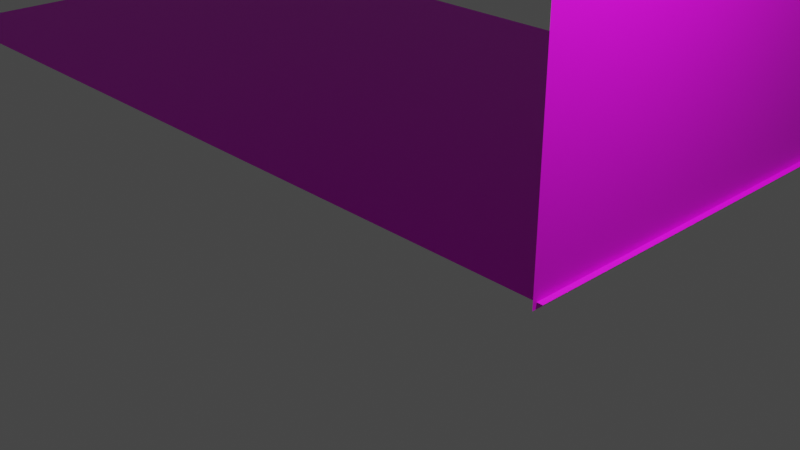 # Source: nanimonaikabe-ura.blend  (saved by Blender 3.6.13; exported with 4.5.12 LTS)
import bpy
from mathutils import Matrix  # noqa: F401  (used for matrix-valued properties, if any)

bpy.ops.wm.read_factory_settings(use_empty=True)
scene = bpy.context.scene
scene.name = 'Scene'

# ---- collections
col_collection = bpy.data.collections.new('Collection'); scene.collection.children.link(col_collection)
col_2 = bpy.data.collections.new('コレクション 2'); scene.collection.children.link(col_2)

# ---- images (referenced by path relative to the original .blend; pixels are not part of the script)
import os
ASSET_DIR = os.environ.get("B2B_ASSET_DIR", "")  # directory of the original .blend (textures are referenced by path, not embedded)
HERE = os.path.dirname(os.path.abspath(__file__))  # packed textures are extracted next to this script under _unpacked/

def load_image(name, relpath, width, height, colorspace="sRGB"):
    """Load a texture the original file referenced (path relative to the .blend, or extracted next to this script)."""
    p = next((c for c in (os.path.join(HERE, relpath), os.path.join(ASSET_DIR, relpath)) if relpath and os.path.exists(c)), "")
    if p:
        img = bpy.data.images.load(p, check_existing=True)
        img.name = name
    else:  # same state as the original file: an image datablock whose file is absent (Cycles renders it pink)
        img = bpy.data.images.new(name, width, height)
        img.source = "FILE"
        img.filepath = "//" + (relpath or name)
    img.colorspace_settings.name = colorspace
    return img
img_back_png = load_image('Back.png', 'Back.png', 1024, 1024, 'sRGB')

# ---- materials (node trees are filled in below, after node groups)
mat_x = bpy.data.materials.new('マテリアル')
mat_x.use_transparent_shadow = False
mat_002 = bpy.data.materials.new('マテリアル.002')
mat_002.use_transparent_shadow = False
mat_003 = bpy.data.materials.new('マテリアル.003')
mat_003.use_transparent_shadow = False

# ---- material node trees
mat_x.use_nodes = True; mat_x.node_tree.nodes.clear()
_N = mat_x.node_tree.nodes; _L = mat_x.node_tree.links
n0 = _N.new('ShaderNodeBsdfPrincipled'); n0.name = 'プリンシプルBSDF'; n0.location = (10, 300)
n0.distribution = 'GGX'
n0.subsurface_method = 'RANDOM_WALK_SKIN'
n0.inputs[3].default_value = 1.45
n0.inputs[27].default_value = (0.0, 0.0, 0.0, 1.0)
n0.inputs[28].default_value = 1.0
n1 = _N.new('ShaderNodeOutputMaterial'); n1.name = 'マテリアル出力'; n1.location = (300, 300)
n2 = _N.new('ShaderNodeTexImage'); n2.name = '画像テクスチャ'; n2.location = (-280, 275)
n2.image = img_back_png
_L.new(n0.outputs[0], n1.inputs[0])
_L.new(n2.outputs[0], n0.inputs[0])
n1.is_active_output = True
mat_002.use_nodes = True; mat_002.node_tree.nodes.clear()
_N = mat_002.node_tree.nodes; _L = mat_002.node_tree.links
n0 = _N.new('ShaderNodeBsdfPrincipled'); n0.name = 'プリンシプルBSDF'; n0.location = (10, 300)
n0.distribution = 'GGX'
n0.subsurface_method = 'RANDOM_WALK_SKIN'
n0.inputs[3].default_value = 1.45
n0.inputs[27].default_value = (0.0, 0.0, 0.0, 1.0)
n0.inputs[28].default_value = 1.0
n1 = _N.new('ShaderNodeOutputMaterial'); n1.name = 'マテリアル出力'; n1.location = (300, 300)
n2 = _N.new('ShaderNodeTexImage'); n2.name = '画像テクスチャ'; n2.location = (-280, 275)
n2.image = img_back_png
_L.new(n0.outputs[0], n1.inputs[0])
_L.new(n2.outputs[0], n0.inputs[0])
n1.is_active_output = True
mat_003.use_nodes = True; mat_003.node_tree.nodes.clear()
_N = mat_003.node_tree.nodes; _L = mat_003.node_tree.links
n0 = _N.new('ShaderNodeBsdfPrincipled'); n0.name = 'プリンシプルBSDF'; n0.location = (10, 300)
n0.distribution = 'GGX'
n0.subsurface_method = 'RANDOM_WALK_SKIN'
n0.inputs[3].default_value = 1.45
n0.inputs[27].default_value = (0.0, 0.0, 0.0, 1.0)
n0.inputs[28].default_value = 1.0
n1 = _N.new('ShaderNodeOutputMaterial'); n1.name = 'マテリアル出力'; n1.location = (300, 300)
n2 = _N.new('ShaderNodeTexImage'); n2.name = '画像テクスチャ'; n2.location = (-280, 275)
n2.image = img_back_png
_L.new(n0.outputs[0], n1.inputs[0])
_L.new(n2.outputs[0], n0.inputs[0])
n1.is_active_output = True

# ---- world
world_world = bpy.data.worlds.new('World'); scene.world = world_world
world_world.use_nodes = True; world_world.node_tree.nodes.clear()
_N = world_world.node_tree.nodes; _L = world_world.node_tree.links
n0 = _N.new('ShaderNodeOutputWorld'); n0.name = 'World Output'; n0.location = (300, 300)
n1 = _N.new('ShaderNodeBackground'); n1.name = 'Background'; n1.location = (10, 300)
n1.inputs[0].default_value = (0.05088, 0.05088, 0.05088, 1.0)
_L.new(n1.outputs[0], n0.inputs[0])
n0.is_active_output = True
world_world.color = (0.05088, 0.05088, 0.05088)
world_world.use_sun_shadow = False
world_world.sun_shadow_jitter_overblur = 0.0

# ---- cameras
cam_camera = bpy.data.cameras.new('Camera')
cam_camera.clip_end = 100.0
cam_camera.ortho_scale = 7.314
cam_camera_001 = bpy.data.cameras.new('Camera.001')
cam_camera_001.clip_end = 100.0
cam_camera_001.ortho_scale = 7.314

# ---- lights
light_light = bpy.data.lights.new('Light', 'POINT')
light_light.transmission_factor = 0.0
light_light.energy = 1000.0
light_light.shadow_soft_size = 0.1
light_light.shadow_maximum_resolution = 0.006
light_light.use_absolute_resolution = True
light_light_001 = bpy.data.lights.new('Light.001', 'POINT')
light_light_001.transmission_factor = 0.0
light_light_001.energy = 1000.0
light_light_001.shadow_maximum_resolution = 0.006
light_light_001.use_absolute_resolution = True

# ---- meshes
me_mesh = bpy.data.meshes.new('mesh')
me_mesh.from_pydata([(0.0, -12.5, -3.15), (0.0, 12.5, -3.15), (0.0, 12.5, 3.15), (0.0, -12.5, 3.15)], [], [(0, 1, 2, 3)])
me_mesh.polygons.foreach_set('use_smooth', [True] * 1)
_uv = me_mesh.uv_layers.new(name='UVMap')
_uv.uv.foreach_set('vector', [0.0, 0.0, 1.0, 0.0, 1.0, 1.0, 0.0, 1.0])
me_mesh.materials.append(mat_x)
me_mesh.update()
me_x = bpy.data.meshes.new('平面')
me_x.from_pydata([(-1.0, -1.0, 0.0), (1.0, -1.0, 0.0), (-1.0, 1.0, 0.0), (1.0, 1.0, 0.0)], [], [(0, 1, 3, 2)])
_uv = me_x.uv_layers.new(name='UVマップ')
_uv.uv.foreach_set('vector', [0.0, 0.0, 1.0, 0.0, 1.0, 1.0, 0.0, 1.0])
me_x.materials.append(mat_002)
me_x.update()
me_002 = bpy.data.meshes.new('平面.002')
me_002.from_pydata([(-1.0, -1.0, 0.0), (1.0, -1.0, 0.0), (-1.0, 1.0, 0.0), (1.0, 1.0, 0.0)], [], [(0, 1, 3, 2)])
_uv = me_002.uv_layers.new(name='UVマップ')
_uv.uv.foreach_set('vector', [0.0, 0.0, 1.0, 0.0, 1.0, 1.0, 0.0, 1.0])
me_002.materials.append(mat_003)
me_002.update()

# ---- objects
ob_tunnnell = bpy.data.objects.new('tunnnelL', me_mesh)
ob_light = bpy.data.objects.new('Light', light_light)
ob_camera = bpy.data.objects.new('Camera', cam_camera)
ob_x = bpy.data.objects.new('平面', me_x)
ob_001 = bpy.data.objects.new('平面.001', me_002)
ob_light_001 = bpy.data.objects.new('Light.001', light_light_001)
ob_camera_001 = bpy.data.objects.new('Camera.001', cam_camera_001)

# ---- transforms, parenting, visibility, modifiers, constraints
ob_tunnnell.location = (1.73, 3.473, 2.78)
ob_tunnnell.rotation_euler = (0.0, 3.142, 0.0)
ob_tunnnell.scale = (1.0, 0.2719, 1.0)
ob_light.location = (4.076, 1.005, 5.904)
ob_light.rotation_euler = (0.6503, 0.05522, 1.866)
ob_light.lock_rotations_4d = False
ob_light.empty_display_type = 'ARROWS'
ob_light.color = (0.0, 0.0, 0.0, 0.0)
ob_light.lineart.crease_threshold = 0.0
ob_camera.location = (7.359, -6.926, 4.958)
ob_camera.rotation_euler = (1.109, 0.0, 0.8149)
ob_camera.lock_rotations_4d = False
ob_camera.empty_display_type = 'ARROWS'
ob_camera.color = (0.0, 0.0, 0.0, 0.0)
ob_camera.display_type = 'WIRE'
ob_camera.lineart.crease_threshold = 0.0
ob_x.location = (-3.973, 3.455, 5.896)
ob_x.rotation_euler = (3.145, -0.0, 0.0)
ob_x.scale = (5.743, 3.422, 1.0)
ob_001.location = (-4.599, 3.552, -0.2925)
ob_001.scale = (6.403, 3.422, 1.0)
ob_light_001.location = (2.216, 4.001, 9.905)
ob_light_001.rotation_euler = (0.6503, 0.05522, 1.866)
ob_light_001.color = (0.8, 0.8, 0.8, 1.0)
ob_camera_001.location = (5.498, -3.93, 8.96)
ob_camera_001.rotation_euler = (1.109, -8.585e-08, 0.8149)
ob_camera_001.color = (0.8, 0.8, 0.8, 1.0)

# ---- collection membership
scene.collection.objects.link(ob_tunnnell)
col_collection.objects.link(ob_light)
col_collection.objects.link(ob_camera)
col_collection.objects.link(ob_x)
col_collection.objects.link(ob_001)
col_collection.objects.link(ob_light_001)
col_collection.objects.link(ob_camera_001)

# ---- scene / render settings (as saved in the file)
scene.camera = ob_camera
scene.frame_start = 1; scene.frame_end = 250; scene.frame_set(1)
scene.render.engine = 'BLENDER_EEVEE_NEXT'
scene.cycles.sampling_pattern = 'TABULATED_SOBOL'
scene.view_settings.view_transform = 'Filmic'
bpy.context.view_layer.update()
